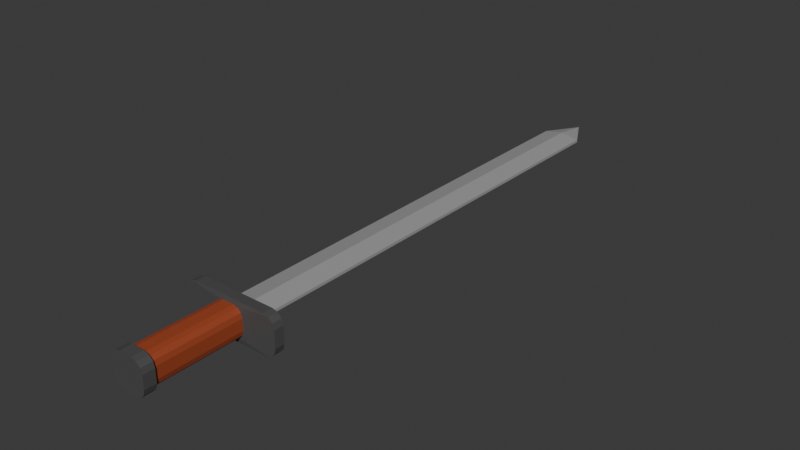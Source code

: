 # Source: Schwert_Player.blend  (saved by Blender 4.3.34; exported with 4.5.12 LTS)
import bpy
from mathutils import Matrix  # noqa: F401  (used for matrix-valued properties, if any)

bpy.ops.wm.read_factory_settings(use_empty=True)
scene = bpy.context.scene
scene.name = 'Scene'

# ---- collections
col_collection = bpy.data.collections.new('Collection'); scene.collection.children.link(col_collection)

# ---- materials (node trees are filled in below, after node groups)
mat_material_001 = bpy.data.materials.new('Material.001')
mat_material_002 = bpy.data.materials.new('Material.002')
mat_material_003 = bpy.data.materials.new('Material.003')

# ---- material node trees
mat_material_001.use_nodes = True; mat_material_001.node_tree.nodes.clear()
_N = mat_material_001.node_tree.nodes; _L = mat_material_001.node_tree.links
n0 = _N.new('ShaderNodeBsdfPrincipled'); n0.name = 'Principled BSDF'; n0.location = (10, 300)
n0.inputs[0].default_value = (0.3555, 0.3555, 0.3555, 1.0)
n1 = _N.new('ShaderNodeOutputMaterial'); n1.name = 'Material Output'; n1.location = (300, 300)
_L.new(n0.outputs[0], n1.inputs[0])
n1.is_active_output = True
mat_material_002.use_nodes = True; mat_material_002.node_tree.nodes.clear()
_N = mat_material_002.node_tree.nodes; _L = mat_material_002.node_tree.links
n0 = _N.new('ShaderNodeBsdfPrincipled'); n0.name = 'Principled BSDF'; n0.location = (10, 300)
n0.inputs[0].default_value = (0.3524, 0.06235, 0.02227, 1.0)
n1 = _N.new('ShaderNodeOutputMaterial'); n1.name = 'Material Output'; n1.location = (300, 300)
_L.new(n0.outputs[0], n1.inputs[0])
n1.is_active_output = True
mat_material_003.use_nodes = True; mat_material_003.node_tree.nodes.clear()
_N = mat_material_003.node_tree.nodes; _L = mat_material_003.node_tree.links
n0 = _N.new('ShaderNodeBsdfPrincipled'); n0.name = 'Principled BSDF'; n0.location = (10, 300)
n0.inputs[0].default_value = (0.07909, 0.07909, 0.07909, 1.0)
n1 = _N.new('ShaderNodeOutputMaterial'); n1.name = 'Material Output'; n1.location = (300, 300)
_L.new(n0.outputs[0], n1.inputs[0])
n1.is_active_output = True

# ---- world
world_world = bpy.data.worlds.new('World'); scene.world = world_world
world_world.use_nodes = True; world_world.node_tree.nodes.clear()
_N = world_world.node_tree.nodes; _L = world_world.node_tree.links
n0 = _N.new('ShaderNodeOutputWorld'); n0.name = 'World Output'; n0.location = (300, 300)
n1 = _N.new('ShaderNodeBackground'); n1.name = 'Background'; n1.location = (10, 300)
n1.inputs[0].default_value = (0.05088, 0.05088, 0.05088, 1.0)
_L.new(n1.outputs[0], n0.inputs[0])
n0.is_active_output = True
world_world.color = (0.05088, 0.05088, 0.05088)
world_world.sun_shadow_jitter_overblur = 0.0

# ---- meshes
me_plane = bpy.data.meshes.new('Plane')
me_plane.from_pydata([(0.9327, 0.3516, -0.6337), (0.3516, 0.9327, -0.6337), (0.6422, -0.8549, -0.6337), (0.8549, -0.6422, -0.6337), (0.3516, -0.9327, -0.6337), (0.9327, -0.3516, -0.6337), (-0.8549, -0.6422, -0.6337), (-0.6422, -0.8549, -0.6337), (-1.044, 0.07533, -30.97), (-1.044, -0.07533, -30.97), (1.044, -0.07533, -30.97), (1.044, 0.07533, -30.97), (-1.044, -0.07533, -6.017), (-1.044, 0.07533, -6.017), (1.044, 0.07533, -6.017), (1.044, -0.07533, -6.017), (0.0, -4.172e-07, -32.85), (-0.9327, -0.3516, -0.6337), (-0.3516, -0.9327, -0.6337), (-0.6422, 0.8549, -0.6337), (-0.8549, 0.6422, -0.6337), (0.0, -0.8023, -0.6829), (0.0, 0.8023, -0.6829), (0.0, -0.8023, -5.28), (0.0, 0.8023, -5.28), (0.0, -1.044, -5.32), (0.0, 1.044, -5.32), (0.0, -1.044, -5.845), (0.0, 1.044, -5.845), (0.0, -0.2499, -30.97), (0.0, 0.2499, -30.97), (0.0, -0.2499, -6.017), (0.0, 0.2499, -6.017), (-0.8023, 0.3024, -0.6829), (-0.3024, 0.8023, -0.6829), (-0.3516, 0.9327, -0.6337), (-0.7353, 0.5523, -0.6829), (-0.5523, 0.7353, -0.6829), (-0.3024, -0.8023, -0.6829), (-0.8023, -0.3024, -0.6829), (-0.9327, 0.3516, -0.6337), (-0.5523, -0.7353, -0.6829), (-0.7353, -0.5523, -0.6829), (0.8023, -0.3024, -0.6829), (0.3024, -0.8023, -0.6829), (0.0, 0.9327, -0.6337), (0.7353, -0.5523, -0.6829), (0.5523, -0.7353, -0.6829), (0.3024, 0.8023, -0.6829), (0.8023, 0.3024, -0.6829), (0.0, -0.9327, -0.6337), (0.5523, 0.7353, -0.6829), (0.7353, 0.5523, -0.6829), (-0.3024, 0.8023, -5.28), (-0.8023, 0.3024, -5.28), (-1.298, 0.867, -5.291), (-0.5523, 0.7353, -5.28), (-0.7353, 0.5523, -5.28), (-0.8023, -0.3024, -5.28), (-0.3024, -0.8023, -5.28), (-1.298, -0.867, -5.291), (-0.7353, -0.5523, -5.28), (-0.5523, -0.7353, -5.28), (0.3024, -0.8023, -5.28), (0.8023, -0.3024, -5.28), (1.298, -0.867, -5.291), (0.5523, -0.7353, -5.28), (0.7353, -0.5523, -5.28), (0.8023, 0.3024, -5.28), (0.3024, 0.8023, -5.28), (1.298, 0.867, -5.291), (0.7353, 0.5523, -5.28), (0.5523, 0.7353, -5.28), (-2.652, 0.4471, -5.32), (-2.055, 1.044, -5.32), (-2.06, 0.9665, -5.307), (-2.572, 0.7454, -5.32), (-2.353, 0.9637, -5.32), (-2.055, -1.044, -5.32), (-2.652, -0.4471, -5.32), (-2.06, -0.9665, -5.307), (-2.353, -0.9637, -5.32), (-2.572, -0.7454, -5.32), (2.652, -0.4471, -5.32), (2.055, -1.044, -5.32), (2.06, -0.9665, -5.307), (2.572, -0.7454, -5.32), (2.353, -0.9637, -5.32), (2.055, 1.044, -5.32), (2.652, 0.4471, -5.32), (2.06, 0.9665, -5.307), (2.353, 0.9637, -5.32), (2.572, 0.7454, -5.32), (-2.055, 1.044, -5.845), (-2.652, 0.4471, -5.845), (-2.143, 0.7372, -5.9), (-2.353, 0.9637, -5.845), (-2.572, 0.7454, -5.845), (-2.652, -0.4471, -5.845), (-2.055, -1.044, -5.845), (-2.143, -0.7372, -5.9), (-2.572, -0.7454, -5.845), (-2.353, -0.9637, -5.845), (2.055, -1.044, -5.845), (2.652, -0.4471, -5.845), (2.143, -0.7372, -5.9), (2.353, -0.9637, -5.845), (2.572, -0.7454, -5.845), (2.652, 0.4471, -5.845), (2.055, 1.044, -5.845), (2.143, 0.7372, -5.9), (2.572, 0.7454, -5.845), (2.353, 0.9637, -5.845), (0.6422, 0.8549, -0.6337), (0.8549, 0.6422, -0.6337), (0.9327, 0.3516, -0.004737), (0.3516, 0.9327, -0.004737), (0.6422, -0.8549, -0.004737), (0.8549, -0.6422, -0.004737), (0.3516, -0.9327, -0.004737), (0.9327, -0.3516, -0.004737), (-0.8549, -0.6422, -0.004737), (-0.6422, -0.8549, -0.004737), (-0.9327, -0.3516, -0.004737), (-0.3516, -0.9327, -0.004737), (-0.6422, 0.8549, -0.004737), (-0.8549, 0.6422, -0.004737), (-0.3516, 0.9327, -0.004737), (-0.9327, 0.3516, -0.004737), (0.0, 0.9327, -0.004737), (0.0, -0.9327, -0.004737), (0.6422, 0.8549, -0.004737), (0.8549, 0.6422, -0.004737)], [], [(114, 131, 113), (46, 2, 3), (3, 120, 5), (19, 126, 20), (5, 115, 0), (17, 121, 6), (49, 5, 0), (34, 24, 22), (47, 4, 2), (49, 64, 43), (25, 65, 84), (36, 19, 20), (52, 0, 114), (41, 6, 7), (84, 27, 25), (26, 109, 88), (100, 12, 13), (74, 28, 26), (12, 8, 13), (26, 55, 74), (25, 99, 78), (65, 70, 89), (30, 16, 11), (13, 30, 32), (15, 29, 31), (14, 10, 15), (28, 32, 14), (110, 14, 15), (27, 31, 12), (93, 95, 13), (103, 105, 15), (29, 16, 9), (10, 11, 16), (8, 9, 16), (31, 9, 12), (32, 11, 14), (25, 78, 60), (26, 88, 70), (89, 104, 83), (44, 23, 21), (79, 94, 73), (21, 59, 38), (22, 69, 48), (18, 130, 50), (35, 125, 19), (113, 116, 1), (36, 40, 33), (51, 114, 113), (34, 45, 35), (41, 18, 38), (51, 1, 48), (46, 5, 43), (44, 50, 4), (48, 45, 22), (39, 40, 17), (38, 50, 21), (42, 17, 6), (37, 35, 19), (53, 56, 55), (56, 57, 55), (57, 54, 55), (58, 61, 60), (61, 62, 60), (62, 59, 60), (63, 66, 65), (66, 67, 65), (67, 64, 65), (68, 71, 70), (71, 72, 70), (72, 69, 70), (69, 51, 48), (72, 52, 51), (71, 49, 52), (44, 66, 63), (47, 67, 66), (46, 64, 67), (59, 41, 38), (62, 42, 41), (61, 39, 42), (34, 56, 53), (37, 57, 56), (36, 54, 57), (39, 54, 33), (73, 76, 75), (76, 77, 75), (77, 74, 75), (78, 81, 80), (81, 82, 80), (82, 79, 80), (83, 86, 85), (86, 87, 85), (87, 84, 85), (88, 91, 90), (91, 92, 90), (92, 89, 90), (93, 96, 95), (96, 97, 95), (97, 94, 95), (98, 101, 100), (101, 102, 100), (102, 99, 100), (103, 106, 105), (106, 107, 105), (107, 104, 105), (108, 111, 110), (111, 112, 110), (112, 109, 110), (109, 91, 88), (112, 92, 91), (111, 89, 92), (84, 106, 103), (87, 107, 106), (86, 104, 107), (99, 81, 78), (102, 82, 81), (101, 79, 82), (74, 96, 93), (77, 97, 96), (76, 94, 97), (55, 60, 79), (20, 128, 40), (45, 127, 35), (6, 122, 7), (4, 117, 2), (40, 123, 17), (7, 124, 18), (1, 129, 45), (2, 118, 3), (0, 132, 114), (50, 119, 4), (130, 123, 129), (114, 132, 131), (46, 47, 2), (3, 118, 120), (19, 125, 126), (5, 120, 115), (17, 123, 121), (49, 43, 5), (34, 53, 24), (47, 44, 4), (49, 68, 64), (25, 23, 63), (63, 65, 25), (65, 85, 84), (36, 37, 19), (52, 49, 0), (41, 42, 6), (84, 103, 27), (26, 28, 109), (13, 95, 100), (95, 94, 100), (94, 98, 100), (74, 93, 28), (12, 9, 8), (26, 24, 53), (53, 55, 26), (55, 75, 74), (25, 27, 99), (85, 65, 83), (65, 64, 70), (64, 68, 70), (70, 90, 89), (89, 83, 65), (30, 8, 16), (13, 8, 30), (15, 10, 29), (14, 11, 10), (14, 110, 109), (109, 28, 14), (15, 105, 110), (105, 104, 110), (104, 108, 110), (12, 100, 99), (99, 27, 12), (32, 28, 13), (28, 93, 13), (31, 27, 15), (27, 103, 15), (29, 10, 16), (31, 29, 9), (32, 30, 11), (80, 60, 78), (60, 59, 25), (59, 23, 25), (90, 70, 88), (70, 69, 26), (69, 24, 26), (89, 108, 104), (44, 63, 23), (79, 98, 94), (21, 23, 59), (22, 24, 69), (18, 124, 130), (35, 127, 125), (113, 131, 116), (36, 20, 40), (51, 52, 114), (34, 22, 45), (41, 7, 18), (51, 113, 1), (46, 3, 5), (44, 21, 50), (48, 1, 45), (39, 33, 40), (38, 18, 50), (42, 39, 17), (37, 34, 35), (69, 72, 51), (72, 71, 52), (71, 68, 49), (44, 47, 66), (47, 46, 67), (46, 43, 64), (59, 62, 41), (62, 61, 42), (61, 58, 39), (34, 37, 56), (37, 36, 57), (36, 33, 54), (39, 58, 54), (109, 112, 91), (112, 111, 92), (111, 108, 89), (84, 87, 106), (87, 86, 107), (86, 83, 104), (99, 102, 81), (102, 101, 82), (101, 98, 79), (74, 77, 96), (77, 76, 97), (76, 73, 94), (75, 55, 73), (55, 54, 60), (54, 58, 60), (60, 80, 79), (79, 73, 55), (20, 126, 128), (45, 129, 127), (6, 121, 122), (4, 119, 117), (40, 128, 123), (7, 122, 124), (1, 116, 129), (2, 117, 118), (0, 115, 132), (50, 130, 119), (129, 116, 115), (116, 131, 115), (131, 132, 115), (115, 120, 130), (120, 118, 119), (130, 120, 119), (118, 117, 119), (130, 124, 123), (124, 122, 123), (129, 115, 130), (127, 129, 128), (126, 125, 127), (123, 128, 129), (128, 126, 127), (122, 121, 123)])
me_plane.polygons.foreach_set('material_index', [2, 2, 2, 2, 2, 2, 2, 1, 2, 1, 2, 2, 2, 2, 2, 2, 2, 2, 0, 2, 2, 2, 0, 0, 0, 0, 2, 2, 2, 2, 2, 0, 0, 0, 0, 0, 2, 2, 2, 1, 2, 1, 1, 2, 2, 2, 2, 2, 2, 2, 2, 2, 2, 2, 2, 2, 2, 2, 2, 2, 2, 2, 2, 2, 2, 2, 2, 2, 2, 2, 1, 1, 1, 1, 1, 1, 1, 1, 1, 1, 1, 1, 1, 2, 2, 2, 2, 2, 2, 2, 2, 2, 2, 2, 2, 2, 2, 2, 2, 2, 2, 2, 2, 2, 2, 2, 2, 2, 2, 2, 2, 2, 2, 2, 2, 2, 2, 2, 2, 2, 2, 2, 2, 2, 2, 2, 2, 2, 2, 2, 2, 2, 2, 2, 2, 2, 2, 2, 1, 2, 1, 2, 2, 2, 2, 2, 2, 2, 2, 2, 2, 2, 2, 0, 2, 2, 2, 2, 2, 2, 2, 2, 2, 0, 0, 0, 0, 2, 2, 2, 2, 2, 2, 2, 2, 2, 2, 2, 0, 0, 0, 2, 2, 2, 2, 2, 2, 2, 1, 2, 1, 1, 2, 2, 2, 2, 2, 2, 2, 2, 2, 2, 2, 2, 2, 2, 2, 1, 1, 1, 1, 1, 1, 1, 1, 1, 1, 1, 1, 1, 2, 2, 2, 2, 2, 2, 2, 2, 2, 2, 2, 2, 2, 2, 2, 2, 2, 2, 2, 2, 2, 2, 2, 2, 2, 2, 2, 2, 2, 2, 2, 2, 2, 2, 2, 2, 2, 2, 2, 2, 2, 2])
_uv = me_plane.uv_layers.new(name='UVMap')
_uv.uv.foreach_set('vector', [1.0, 0.8442, 0.8442, 1.0, 0.8442, 1.0, 1.0, 0.1558, 0.8442, 0.0, 1.0, 0.1558, 1.0, 0.1558, 1.0, 0.3115, 1.0, 0.3115, 0.1558, 1.0, 0.0, 0.8442, 0.0, 0.8442, 1.0, 0.3115, 1.0, 0.6885, 1.0, 0.6885, 0.0, 0.3115, 0.0, 0.1558, 0.0, 0.1558, 1.0, 0.6885, 1.0, 0.3115, 1.0, 0.6885, 0.3115, 1.0, 0.5, 1.0, 0.5, 1.0, 0.8442, 0.0, 0.6885, 0.0, 0.8442, 0.0, 1.0, 0.6885, 1.0, 0.3115, 1.0, 0.3115, 0.5, 0.0, 1.0, 0.0, 0.8875, 0.0, 0.0, 0.8442, 0.1558, 1.0, 0.0, 0.8442, 1.0, 0.8442, 1.0, 0.6885, 1.0, 0.8442, 0.1558, 0.0, 0.0, 0.1558, 0.1558, 0.0, 0.8875, 0.0, 0.5, 0.0, 0.5, 0.0, 0.5, 1.0, 0.8875, 1.0, 0.8875, 1.0, 0.0, 0.0, 0.0, 0.0, 0.0, 1.0, 0.1125, 1.0, 0.5, 1.0, 0.5, 1.0, 0.0, 0.0, 0.0, 1.0, 0.0, 1.0, 0.5, 1.0, 0.0, 1.0, 0.1125, 1.0, 0.5, 0.0, 0.1125, 0.0, 0.1125, 0.0, 1.0, 0.0, 1.0, 1.0, 1.0, 0.7142, 0.5, 1.0, 1.0, 1.0, 1.0, 1.0, 0.0, 1.0, 0.5, 1.0, 0.5, 1.0, 1.0, 0.0, 0.5, 0.0, 0.5, 0.0, 1.0, 1.0, 1.0, 0.0, 1.0, 0.0, 0.5, 1.0, 0.5, 1.0, 1.0, 1.0, 1.0, 1.0, 1.0, 1.0, 1.0, 0.0, 0.5, 0.0, 0.5, 0.0, 0.0, 0.0, 0.1125, 1.0, 0.0, 1.0, 0.0, 1.0, 0.8875, 0.0, 1.0, 0.0, 1.0, 0.0, 0.5, 0.0, 0.0, 0.0, 0.0, 0.0, 1.0, 0.0, 1.0, 1.0, 1.0, 0.0, 0.0, 1.0, 0.0, 0.0, 0.0, 1.0, 0.5, 0.0, 0.0, 0.0, 0.0, 0.0, 0.5, 1.0, 1.0, 1.0, 1.0, 1.0, 0.5, 0.0, 0.1125, 0.0, 0.0, 0.0, 0.5, 1.0, 0.8875, 1.0, 1.0, 1.0, 1.0, 0.7142, 1.0, 0.2858, 1.0, 0.2858, 0.6885, 0.0, 0.5, 0.0, 0.5, 0.0, 0.0, 0.2858, 0.0, 0.7142, 0.0, 0.7142, 0.5, 0.0, 0.3115, 0.0, 0.3115, 0.0, 0.5, 1.0, 0.6885, 1.0, 0.6885, 1.0, 0.3115, 0.0, 0.5, 0.0, 0.5, 0.0, 0.3115, 1.0, 0.1558, 1.0, 0.1558, 1.0, 0.8442, 1.0, 0.6885, 1.0, 0.6885, 1.0, 0.0, 0.8442, 0.0, 0.6885, 0.0, 0.6885, 0.8442, 1.0, 1.0, 0.8442, 0.8442, 1.0, 0.3115, 1.0, 0.5, 1.0, 0.3115, 1.0, 0.1558, 0.0, 0.3115, 0.0, 0.3115, 0.0, 0.8442, 1.0, 0.6885, 1.0, 0.6885, 1.0, 1.0, 0.1558, 1.0, 0.3115, 1.0, 0.3115, 0.6885, 0.0, 0.5, 0.0, 0.6885, 0.0, 0.6885, 1.0, 0.5, 1.0, 0.5, 1.0, 0.0, 0.3115, 0.0, 0.6885, 0.0, 0.3115, 0.3115, 0.0, 0.5, 0.0, 0.5, 0.0, 0.0, 0.1558, 0.0, 0.3115, 0.0, 0.1558, 0.1558, 1.0, 0.3115, 1.0, 0.1558, 1.0, 0.3115, 1.0, 0.1558, 1.0, 0.0, 1.0, 0.1558, 1.0, 0.04174, 1.0, 0.0, 1.0, 0.04174, 1.0, 0.0, 1.0, 0.0, 1.0, 0.0, 0.3115, 0.0, 0.1558, 0.0, 0.0, 0.0, 0.1558, 0.0, 0.04174, 0.0, 0.0, 0.0, 0.04174, 0.0, 0.0, 0.0, 0.0, 0.6885, 0.0, 0.8442, 0.0, 1.0, 0.0, 0.8442, 0.0, 0.9583, 0.0, 1.0, 0.0, 0.9583, 0.0, 1.0, 0.0, 1.0, 0.0, 1.0, 0.6885, 1.0, 0.8442, 1.0, 1.0, 1.0, 0.8442, 1.0, 0.9583, 1.0, 1.0, 1.0, 0.9583, 1.0, 1.0, 1.0, 1.0, 0.6885, 1.0, 0.8442, 1.0, 0.6885, 1.0, 0.8442, 1.0, 1.0, 0.8442, 0.8442, 1.0, 1.0, 0.8442, 1.0, 0.6885, 1.0, 0.8442, 0.6885, 0.0, 0.8442, 0.0, 0.6885, 0.0, 0.8442, 0.0, 1.0, 0.1558, 0.8442, 0.0, 1.0, 0.1558, 1.0, 0.3115, 1.0, 0.1558, 0.3115, 0.0, 0.1558, 0.0, 0.3115, 0.0, 0.1558, 0.0, 0.0, 0.1558, 0.1558, 0.0, 0.0, 0.1558, 0.0, 0.3115, 0.0, 0.1558, 0.3115, 1.0, 0.1558, 1.0, 0.3115, 1.0, 0.1558, 1.0, 0.0, 0.8442, 0.1558, 1.0, 0.0, 0.8442, 0.0, 0.6885, 0.0, 0.8442, 0.0, 0.3115, 0.0, 0.6885, 0.0, 0.6885, 0.0, 0.7142, 0.0, 0.8571, 0.0, 1.0, 0.0, 0.8571, 0.0, 0.9617, 0.0, 1.0, 0.0, 0.9617, 0.0, 1.0, 0.0, 1.0, 0.1125, 0.0, 0.05624, 0.0, 0.0, 0.0, 0.05624, 0.0, 0.01507, 0.0, 0.0, 0.0, 0.01507, 0.0, 0.0, 0.0, 0.0, 0.0, 1.0, 0.2858, 1.0, 0.1429, 1.0, 0.0, 1.0, 0.1429, 1.0, 0.03829, 1.0, 0.0, 1.0, 0.03829, 1.0, 0.0, 1.0, 0.0, 0.8875, 1.0, 0.9438, 1.0, 1.0, 1.0, 0.9438, 1.0, 0.9849, 1.0, 1.0, 1.0, 0.9849, 1.0, 1.0, 1.0, 1.0, 1.0, 0.1125, 1.0, 0.05624, 1.0, 0.0, 1.0, 0.05624, 1.0, 0.01507, 1.0, 0.0, 1.0, 0.01507, 1.0, 0.0, 1.0, 0.0, 1.0, 0.0, 0.2858, 0.0, 0.1429, 0.0, 0.0, 0.0, 0.1429, 0.0, 0.03829, 0.0, 0.0, 0.0, 0.03829, 0.0, 0.0, 0.0, 0.0, 0.8875, 0.0, 0.9438, 0.0, 1.0, 0.0, 0.9438, 0.0, 0.9849, 0.0, 1.0, 0.0, 0.9849, 0.0, 1.0, 0.0, 1.0, 0.0, 1.0, 0.7142, 1.0, 0.8571, 1.0, 1.0, 1.0, 0.8571, 1.0, 0.9617, 1.0, 1.0, 1.0, 0.9617, 1.0, 1.0, 1.0, 1.0, 0.8875, 1.0, 0.9438, 1.0, 0.8875, 1.0, 0.9438, 1.0, 1.0, 0.8571, 0.9438, 1.0, 1.0, 0.8571, 1.0, 0.7142, 1.0, 0.8571, 0.8875, 0.0, 0.9438, 0.0, 0.8875, 0.0, 0.9438, 0.0, 1.0, 0.1429, 0.9438, 0.0, 1.0, 0.1429, 1.0, 0.2858, 1.0, 0.1429, 0.1125, 0.0, 0.05624, 0.0, 0.1125, 0.0, 0.05624, 0.0, 0.0, 0.1429, 0.05624, 0.0, 0.0, 0.1429, 0.0, 0.2858, 0.0, 0.1429, 0.1125, 1.0, 0.05624, 1.0, 0.1125, 1.0, 0.05624, 1.0, 0.0, 0.8571, 0.05624, 1.0, 0.0, 0.8571, 0.0, 0.7142, 0.0, 0.8571, 0.0, 1.0, 0.0, 0.0, 0.0, 0.2858, 0.0, 0.8442, 0.0, 0.6885, 0.0, 0.6885, 0.5, 1.0, 0.3115, 1.0, 0.3115, 1.0, 0.0, 0.1558, 0.1558, 0.0, 0.1558, 0.0, 0.6885, 0.0, 0.8442, 0.0, 0.8442, 0.0, 0.0, 0.6885, 0.0, 0.3115, 0.0, 0.3115, 0.1558, 0.0, 0.3115, 0.0, 0.3115, 0.0, 0.6885, 1.0, 0.5, 1.0, 0.5, 1.0, 0.8442, 0.0, 1.0, 0.1558, 1.0, 0.1558, 1.0, 0.6885, 1.0, 0.8442, 1.0, 0.8442, 0.5, 0.0, 0.6885, 0.0, 0.6885, 0.0, 0.5, 0.0, 0.0, 0.3115, 0.5, 1.0, 1.0, 0.8442, 1.0, 0.8442, 0.8442, 1.0, 1.0, 0.1558, 0.8442, 0.0, 0.8442, 0.0, 1.0, 0.1558, 1.0, 0.1558, 1.0, 0.3115, 0.1558, 1.0, 0.1558, 1.0, 0.0, 0.8442, 1.0, 0.3115, 1.0, 0.3115, 1.0, 0.6885, 0.0, 0.3115, 0.0, 0.3115, 0.0, 0.1558, 1.0, 0.6885, 1.0, 0.3115, 1.0, 0.3115, 0.3115, 1.0, 0.3115, 1.0, 0.5, 1.0, 0.8442, 0.0, 0.6885, 0.0, 0.6885, 0.0, 1.0, 0.6885, 1.0, 0.6885, 1.0, 0.3115, 0.5, 0.0, 0.5, 0.0, 0.6885, 0.0, 0.6885, 0.0, 1.0, 0.0, 0.5, 0.0, 1.0, 0.0, 1.0, 0.0, 0.8875, 0.0, 0.0, 0.8442, 0.1558, 1.0, 0.1558, 1.0, 1.0, 0.8442, 1.0, 0.6885, 1.0, 0.6885, 0.1558, 0.0, 0.0, 0.1558, 0.0, 0.1558, 0.8875, 0.0, 0.8875, 0.0, 0.5, 0.0, 0.5, 1.0, 0.5, 1.0, 0.8875, 1.0, 0.0, 1.0, 0.0, 1.0, 0.0, 0.0, 0.0, 1.0, 0.0, 0.7142, 0.0, 0.0, 0.0, 0.7142, 0.0, 0.2858, 0.0, 0.0, 0.1125, 1.0, 0.1125, 1.0, 0.5, 1.0, 0.0, 0.0, 0.0, 0.0, 0.0, 1.0, 0.5, 1.0, 0.5, 1.0, 0.3115, 1.0, 0.3115, 1.0, 0.0, 1.0, 0.5, 1.0, 0.0, 1.0, 0.0, 1.0, 0.1125, 1.0, 0.5, 0.0, 0.5, 0.0, 0.1125, 0.0, 1.0, 0.0, 1.0, 0.0, 1.0, 0.2858, 1.0, 0.0, 1.0, 0.3115, 1.0, 1.0, 1.0, 0.3115, 1.0, 0.6885, 1.0, 1.0, 1.0, 1.0, 1.0, 1.0, 1.0, 0.7142, 1.0, 0.7142, 1.0, 0.2858, 1.0, 0.0, 0.5, 1.0, 0.0, 1.0, 1.0, 1.0, 0.0, 1.0, 0.0, 1.0, 0.5, 1.0, 1.0, 0.0, 1.0, 0.0, 0.5, 0.0, 1.0, 1.0, 1.0, 1.0, 1.0, 0.0, 1.0, 1.0, 1.0, 1.0, 0.8875, 1.0, 0.8875, 1.0, 0.5, 1.0, 1.0, 1.0, 1.0, 0.0, 1.0, 0.0, 1.0, 1.0, 1.0, 0.0, 1.0, 0.2858, 1.0, 1.0, 1.0, 0.2858, 1.0, 0.7142, 1.0, 1.0, 0.0, 0.0, 0.0, 0.0, 0.1125, 0.0, 0.1125, 0.0, 0.5, 0.0, 0.0, 0.0, 0.5, 1.0, 0.5, 1.0, 0.0, 1.0, 0.5, 1.0, 0.1125, 1.0, 0.0, 1.0, 0.5, 0.0, 0.5, 0.0, 1.0, 0.0, 0.5, 0.0, 0.8875, 0.0, 1.0, 0.0, 0.5, 0.0, 1.0, 0.0, 0.0, 0.0, 0.5, 0.0, 0.5, 0.0, 0.0, 0.0, 0.5, 1.0, 0.5, 1.0, 1.0, 1.0, 0.0, 0.0, 0.0, 0.0, 0.1125, 0.0, 0.0, 0.0, 0.3115, 0.0, 0.5, 0.0, 0.3115, 0.0, 0.5, 0.0, 0.5, 0.0, 1.0, 1.0, 1.0, 1.0, 0.8875, 1.0, 1.0, 1.0, 0.6885, 1.0, 0.5, 1.0, 0.6885, 1.0, 0.5, 1.0, 0.5, 1.0, 1.0, 0.7142, 1.0, 0.7142, 1.0, 0.2858, 0.6885, 0.0, 0.6885, 0.0, 0.5, 0.0, 0.0, 0.2858, 0.0, 0.2858, 0.0, 0.7142, 0.5, 0.0, 0.5, 0.0, 0.3115, 0.0, 0.5, 1.0, 0.5, 1.0, 0.6885, 1.0, 0.3115, 0.0, 0.3115, 0.0, 0.5, 0.0, 0.3115, 1.0, 0.3115, 1.0, 0.1558, 1.0, 0.8442, 1.0, 0.8442, 1.0, 0.6885, 1.0, 0.0, 0.8442, 0.0, 0.8442, 0.0, 0.6885, 0.8442, 1.0, 1.0, 0.8442, 1.0, 0.8442, 0.3115, 1.0, 0.5, 1.0, 0.5, 1.0, 0.1558, 0.0, 0.1558, 0.0, 0.3115, 0.0, 0.8442, 1.0, 0.8442, 1.0, 0.6885, 1.0, 1.0, 0.1558, 1.0, 0.1558, 1.0, 0.3115, 0.6885, 0.0, 0.5, 0.0, 0.5, 0.0, 0.6885, 1.0, 0.6885, 1.0, 0.5, 1.0, 0.0, 0.3115, 0.0, 0.6885, 0.0, 0.6885, 0.3115, 0.0, 0.3115, 0.0, 0.5, 0.0, 0.0, 0.1558, 0.0, 0.3115, 0.0, 0.3115, 0.1558, 1.0, 0.3115, 1.0, 0.3115, 1.0, 0.6885, 1.0, 0.8442, 1.0, 0.8442, 1.0, 0.8442, 1.0, 1.0, 0.8442, 1.0, 0.8442, 1.0, 0.8442, 1.0, 0.6885, 1.0, 0.6885, 0.6885, 0.0, 0.8442, 0.0, 0.8442, 0.0, 0.8442, 0.0, 1.0, 0.1558, 1.0, 0.1558, 1.0, 0.1558, 1.0, 0.3115, 1.0, 0.3115, 0.3115, 0.0, 0.1558, 0.0, 0.1558, 0.0, 0.1558, 0.0, 0.0, 0.1558, 0.0, 0.1558, 0.0, 0.1558, 0.0, 0.3115, 0.0, 0.3115, 0.3115, 1.0, 0.1558, 1.0, 0.1558, 1.0, 0.1558, 1.0, 0.0, 0.8442, 0.0, 0.8442, 0.0, 0.8442, 0.0, 0.6885, 0.0, 0.6885, 0.0, 0.3115, 0.0, 0.3115, 0.0, 0.6885, 0.8875, 1.0, 0.9438, 1.0, 0.9438, 1.0, 0.9438, 1.0, 1.0, 0.8571, 1.0, 0.8571, 1.0, 0.8571, 1.0, 0.7142, 1.0, 0.7142, 0.8875, 0.0, 0.9438, 0.0, 0.9438, 0.0, 0.9438, 0.0, 1.0, 0.1429, 1.0, 0.1429, 1.0, 0.1429, 1.0, 0.2858, 1.0, 0.2858, 0.1125, 0.0, 0.05624, 0.0, 0.05624, 0.0, 0.05624, 0.0, 0.0, 0.1429, 0.0, 0.1429, 0.0, 0.1429, 0.0, 0.2858, 0.0, 0.2858, 0.1125, 1.0, 0.05624, 1.0, 0.05624, 1.0, 0.05624, 1.0, 0.0, 0.8571, 0.0, 0.8571, 0.0, 0.8571, 0.0, 0.7142, 0.0, 0.7142, 0.0, 1.0, 0.0, 1.0, 0.0, 0.7142, 0.0, 1.0, 0.0, 0.6885, 0.0, 0.0, 0.0, 0.6885, 0.0, 0.3115, 0.0, 0.0, 0.0, 0.0, 0.0, 0.0, 0.0, 0.2858, 0.0, 0.2858, 0.0, 0.7142, 0.0, 1.0, 0.0, 0.8442, 0.0, 0.8442, 0.0, 0.6885, 0.5, 1.0, 0.5, 1.0, 0.3115, 1.0, 0.0, 0.1558, 0.0, 0.1558, 0.1558, 0.0, 0.6885, 0.0, 0.6885, 0.0, 0.8442, 0.0, 0.0, 0.6885, 0.0, 0.6885, 0.0, 0.3115, 0.1558, 0.0, 0.1558, 0.0, 0.3115, 0.0, 0.6885, 1.0, 0.6885, 1.0, 0.5, 1.0, 0.8442, 0.0, 0.8442, 0.0, 1.0, 0.1558, 1.0, 0.6885, 1.0, 0.6885, 1.0, 0.8442, 0.5, 0.0, 0.5, 0.0, 0.6885, 0.0, 0.5, 1.0, 0.6885, 1.0, 1.0, 0.6885, 0.6885, 1.0, 0.8442, 1.0, 1.0, 0.6885, 0.8442, 1.0, 1.0, 0.8442, 1.0, 0.6885, 1.0, 0.6885, 1.0, 0.3115, 0.5, 0.0, 1.0, 0.3115, 1.0, 0.1558, 0.6885, 0.0, 0.5, 0.0, 1.0, 0.3115, 0.6885, 0.0, 1.0, 0.1558, 0.8442, 0.0, 0.6885, 0.0, 0.5, 0.0, 0.3115, 0.0, 0.0, 0.3115, 0.3115, 0.0, 0.1558, 0.0, 0.0, 0.3115, 0.5, 1.0, 1.0, 0.6885, 0.5, 0.0, 0.3115, 1.0, 0.5, 1.0, 0.0, 0.6885, 0.0, 0.8442, 0.1558, 1.0, 0.3115, 1.0, 0.0, 0.3115, 0.0, 0.6885, 0.5, 1.0, 0.0, 0.6885, 0.0, 0.8442, 0.3115, 1.0, 0.1558, 0.0, 0.0, 0.1558, 0.0, 0.3115])
me_plane.materials.append(mat_material_001)
me_plane.materials.append(mat_material_002)
me_plane.materials.append(mat_material_003)
me_plane.update()

# ---- objects
ob_plane = bpy.data.objects.new('Plane', me_plane)

# ---- transforms, parenting, visibility, modifiers, constraints
ob_plane.location = (0.0, 0.0, 0.0)
ob_plane.rotation_euler = (1.571, -0.0, 0.0)

# ---- collection membership
col_collection.objects.link(ob_plane)

# ---- scene / render settings (as saved in the file)
scene.frame_start = 1; scene.frame_end = 250; scene.frame_set(1)
scene.render.engine = 'BLENDER_EEVEE_NEXT'
bpy.context.view_layer.update()

# ---- added for rendering (the .blend has no active camera and no usable light): camera, sun
cam_auto = bpy.data.cameras.new('AutoCamera')
cam_auto.lens = 50.0
cam_auto.sensor_width = 36.0
cam_auto.clip_end = 1000.0
ob_auto_camera = bpy.data.objects.new('AutoCamera', cam_auto)
scene.collection.objects.link(ob_auto_camera)
ob_auto_camera.location = (30.8406, -20.5828, 24.6724)
ob_auto_camera.rotation_euler = (1.09748, -7.21219e-08, 0.694738)
scene.camera = ob_auto_camera
light_auto_sun = bpy.data.lights.new('AutoSun', 'SUN')
light_auto_sun.energy = 3.0
light_auto_sun.angle = 0.0523599
ob_auto_sun = bpy.data.objects.new('AutoSun', light_auto_sun)
scene.collection.objects.link(ob_auto_sun)
ob_auto_sun.rotation_euler = (0.872665, 0.174533, 0.523599)
bpy.context.view_layer.update()
